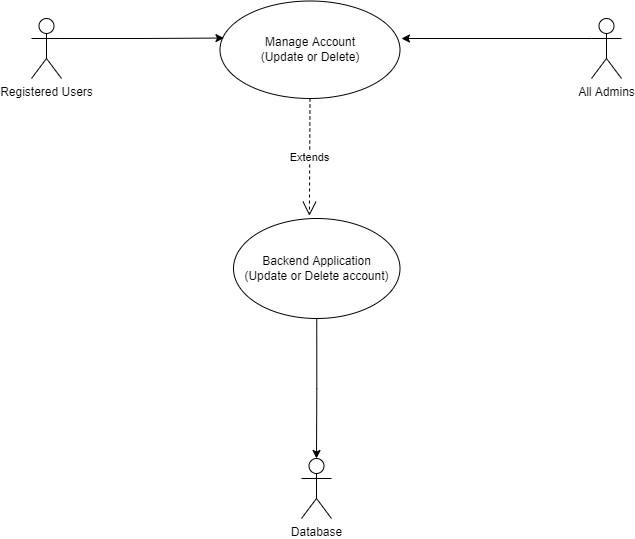

The diagram above was exported from draw.io. Its source (the exported page's mxGraphModel, read from the mxfile embedded in the PNG):
<mxGraphModel dx="1278" dy="641" grid="1" gridSize="10" guides="1" tooltips="1" connect="1" arrows="1" fold="1" page="1" pageScale="1" pageWidth="850" pageHeight="1100" math="0" shadow="0">
  <root>
    <mxCell id="0" />
    <mxCell id="1" parent="0" />
    <mxCell id="KoDD15Mr838dTohvYQmi-1" value="Manage Account&lt;br&gt;(Update or Delete)" style="ellipse;whiteSpace=wrap;html=1;" parent="1" vertex="1">
      <mxGeometry x="328.5" y="72.5" width="180" height="97.5" as="geometry" />
    </mxCell>
    <mxCell id="KoDD15Mr838dTohvYQmi-2" style="edgeStyle=orthogonalEdgeStyle;rounded=0;orthogonalLoop=1;jettySize=auto;html=1;exitX=0.5;exitY=1;exitDx=0;exitDy=0;entryX=0.5;entryY=0;entryDx=0;entryDy=0;entryPerimeter=0;" parent="1" source="KoDD15Mr838dTohvYQmi-3" target="KoDD15Mr838dTohvYQmi-10" edge="1">
      <mxGeometry relative="1" as="geometry" />
    </mxCell>
    <mxCell id="KoDD15Mr838dTohvYQmi-3" value="Backend Application&lt;br&gt;(Update or Delete account)" style="ellipse;whiteSpace=wrap;html=1;" parent="1" vertex="1">
      <mxGeometry x="342" y="290" width="166.5" height="100" as="geometry" />
    </mxCell>
    <mxCell id="KoDD15Mr838dTohvYQmi-4" style="edgeStyle=orthogonalEdgeStyle;rounded=0;orthogonalLoop=1;jettySize=auto;html=1;exitX=1;exitY=0.3333333333333333;exitDx=0;exitDy=0;exitPerimeter=0;entryX=0.022;entryY=0.38;entryDx=0;entryDy=0;entryPerimeter=0;" parent="1" source="KoDD15Mr838dTohvYQmi-5" target="KoDD15Mr838dTohvYQmi-1" edge="1">
      <mxGeometry relative="1" as="geometry" />
    </mxCell>
    <mxCell id="KoDD15Mr838dTohvYQmi-5" value="Registered Users" style="shape=umlActor;verticalLabelPosition=bottom;verticalAlign=top;html=1;outlineConnect=0;" parent="1" vertex="1">
      <mxGeometry x="140" y="90" width="30" height="60" as="geometry" />
    </mxCell>
    <mxCell id="KoDD15Mr838dTohvYQmi-13" style="edgeStyle=orthogonalEdgeStyle;rounded=0;orthogonalLoop=1;jettySize=auto;html=1;exitX=0;exitY=0.3333333333333333;exitDx=0;exitDy=0;exitPerimeter=0;" parent="1" source="KoDD15Mr838dTohvYQmi-8" edge="1">
      <mxGeometry relative="1" as="geometry">
        <mxPoint x="510" y="110" as="targetPoint" />
      </mxGeometry>
    </mxCell>
    <mxCell id="KoDD15Mr838dTohvYQmi-8" value="All Admins" style="shape=umlActor;verticalLabelPosition=bottom;verticalAlign=top;html=1;outlineConnect=0;" parent="1" vertex="1">
      <mxGeometry x="700" y="90" width="30" height="60" as="geometry" />
    </mxCell>
    <mxCell id="KoDD15Mr838dTohvYQmi-10" value="Database" style="shape=umlActor;verticalLabelPosition=bottom;verticalAlign=top;html=1;outlineConnect=0;" parent="1" vertex="1">
      <mxGeometry x="410" y="530" width="30" height="60" as="geometry" />
    </mxCell>
    <mxCell id="T8MUgKAue4z1H23ySJJp-1" value="Extends" style="endArrow=open;endSize=12;dashed=1;html=1;rounded=0;exitX=0.5;exitY=1;exitDx=0;exitDy=0;entryX=0.456;entryY=-0.028;entryDx=0;entryDy=0;entryPerimeter=0;" edge="1" parent="1" source="KoDD15Mr838dTohvYQmi-1" target="KoDD15Mr838dTohvYQmi-3">
      <mxGeometry width="160" relative="1" as="geometry">
        <mxPoint x="40" y="440" as="sourcePoint" />
        <mxPoint x="200" y="440" as="targetPoint" />
      </mxGeometry>
    </mxCell>
  </root>
</mxGraphModel>